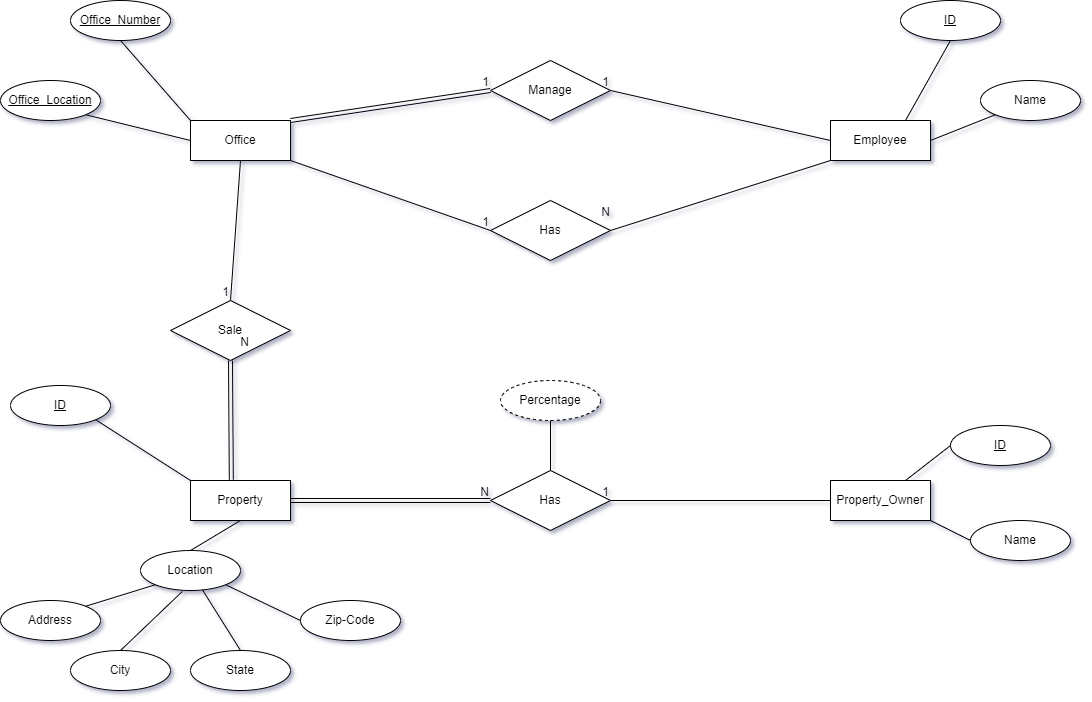

The diagram above was exported from draw.io. Its source (the exported page's mxGraphModel, read from the mxfile embedded in the PNG):
<mxGraphModel dx="1219" dy="733" grid="1" gridSize="10" guides="1" tooltips="1" connect="1" arrows="1" fold="1" page="1" pageScale="1" pageWidth="1100" pageHeight="850" math="0" shadow="0">
  <root>
    <mxCell id="0" />
    <mxCell id="1" parent="0" />
    <mxCell id="w0Y6eVmw3u6P4TPt5pLk-1" value="Office" style="whiteSpace=wrap;html=1;align=center;" vertex="1" parent="1">
      <mxGeometry x="200" y="160" width="100" height="40" as="geometry" />
    </mxCell>
    <mxCell id="w0Y6eVmw3u6P4TPt5pLk-4" value="" style="endArrow=none;html=1;rounded=0;exitX=0;exitY=0;exitDx=0;exitDy=0;entryX=0.5;entryY=1;entryDx=0;entryDy=0;" edge="1" parent="1" source="w0Y6eVmw3u6P4TPt5pLk-1" target="w0Y6eVmw3u6P4TPt5pLk-10">
      <mxGeometry relative="1" as="geometry">
        <mxPoint x="490" y="420" as="sourcePoint" />
        <mxPoint x="150" y="90.00000000000011" as="targetPoint" />
      </mxGeometry>
    </mxCell>
    <mxCell id="w0Y6eVmw3u6P4TPt5pLk-6" value="" style="endArrow=none;html=1;rounded=0;exitX=0;exitY=0.5;exitDx=0;exitDy=0;entryX=1;entryY=1;entryDx=0;entryDy=0;" edge="1" parent="1" source="w0Y6eVmw3u6P4TPt5pLk-1" target="w0Y6eVmw3u6P4TPt5pLk-12">
      <mxGeometry relative="1" as="geometry">
        <mxPoint x="230" y="170" as="sourcePoint" />
        <mxPoint x="105.35533905932766" y="134.14213562373106" as="targetPoint" />
      </mxGeometry>
    </mxCell>
    <mxCell id="w0Y6eVmw3u6P4TPt5pLk-7" value="Employee" style="whiteSpace=wrap;html=1;align=center;" vertex="1" parent="1">
      <mxGeometry x="840" y="160" width="100" height="40" as="geometry" />
    </mxCell>
    <mxCell id="w0Y6eVmw3u6P4TPt5pLk-10" value="Office_Number" style="ellipse;whiteSpace=wrap;html=1;align=center;fontStyle=4;" vertex="1" parent="1">
      <mxGeometry x="80" y="40" width="100" height="40" as="geometry" />
    </mxCell>
    <mxCell id="w0Y6eVmw3u6P4TPt5pLk-11" value="ID" style="ellipse;whiteSpace=wrap;html=1;align=center;fontStyle=4;" vertex="1" parent="1">
      <mxGeometry x="910" y="40" width="100" height="40" as="geometry" />
    </mxCell>
    <mxCell id="w0Y6eVmw3u6P4TPt5pLk-12" value="Office_Location" style="ellipse;whiteSpace=wrap;html=1;align=center;fontStyle=4;" vertex="1" parent="1">
      <mxGeometry x="10" y="120" width="100" height="40" as="geometry" />
    </mxCell>
    <mxCell id="w0Y6eVmw3u6P4TPt5pLk-13" value="Name" style="ellipse;whiteSpace=wrap;html=1;align=center;" vertex="1" parent="1">
      <mxGeometry x="990" y="120" width="100" height="40" as="geometry" />
    </mxCell>
    <mxCell id="w0Y6eVmw3u6P4TPt5pLk-14" value="" style="endArrow=none;html=1;rounded=0;exitX=0.75;exitY=0;exitDx=0;exitDy=0;entryX=0.5;entryY=1;entryDx=0;entryDy=0;" edge="1" parent="1" source="w0Y6eVmw3u6P4TPt5pLk-7" target="w0Y6eVmw3u6P4TPt5pLk-11">
      <mxGeometry relative="1" as="geometry">
        <mxPoint x="210" y="170" as="sourcePoint" />
        <mxPoint x="140" y="100" as="targetPoint" />
      </mxGeometry>
    </mxCell>
    <mxCell id="w0Y6eVmw3u6P4TPt5pLk-15" value="" style="endArrow=none;html=1;rounded=0;exitX=1;exitY=0.5;exitDx=0;exitDy=0;entryX=0;entryY=1;entryDx=0;entryDy=0;" edge="1" parent="1" source="w0Y6eVmw3u6P4TPt5pLk-7" target="w0Y6eVmw3u6P4TPt5pLk-13">
      <mxGeometry relative="1" as="geometry">
        <mxPoint x="935" y="170" as="sourcePoint" />
        <mxPoint x="980" y="110" as="targetPoint" />
      </mxGeometry>
    </mxCell>
    <mxCell id="w0Y6eVmw3u6P4TPt5pLk-16" value="Has" style="shape=rhombus;perimeter=rhombusPerimeter;whiteSpace=wrap;html=1;align=center;" vertex="1" parent="1">
      <mxGeometry x="500" y="240" width="120" height="60" as="geometry" />
    </mxCell>
    <mxCell id="w0Y6eVmw3u6P4TPt5pLk-17" value="" style="endArrow=none;html=1;rounded=0;entryX=0;entryY=0.5;entryDx=0;entryDy=0;" edge="1" parent="1" target="w0Y6eVmw3u6P4TPt5pLk-16">
      <mxGeometry relative="1" as="geometry">
        <mxPoint x="300" y="200" as="sourcePoint" />
        <mxPoint x="460" y="200" as="targetPoint" />
      </mxGeometry>
    </mxCell>
    <mxCell id="w0Y6eVmw3u6P4TPt5pLk-18" value="1" style="resizable=0;html=1;whiteSpace=wrap;align=right;verticalAlign=bottom;" connectable="0" vertex="1" parent="w0Y6eVmw3u6P4TPt5pLk-17">
      <mxGeometry x="1" relative="1" as="geometry" />
    </mxCell>
    <mxCell id="w0Y6eVmw3u6P4TPt5pLk-19" value="" style="endArrow=none;html=1;rounded=0;entryX=1;entryY=0.5;entryDx=0;entryDy=0;exitX=0;exitY=1;exitDx=0;exitDy=0;" edge="1" parent="1" source="w0Y6eVmw3u6P4TPt5pLk-7" target="w0Y6eVmw3u6P4TPt5pLk-16">
      <mxGeometry relative="1" as="geometry">
        <mxPoint x="530" y="380" as="sourcePoint" />
        <mxPoint x="690" y="380" as="targetPoint" />
      </mxGeometry>
    </mxCell>
    <mxCell id="w0Y6eVmw3u6P4TPt5pLk-20" value="N" style="resizable=0;html=1;whiteSpace=wrap;align=right;verticalAlign=bottom;" connectable="0" vertex="1" parent="w0Y6eVmw3u6P4TPt5pLk-19">
      <mxGeometry x="1" relative="1" as="geometry">
        <mxPoint x="1" y="-10" as="offset" />
      </mxGeometry>
    </mxCell>
    <mxCell id="w0Y6eVmw3u6P4TPt5pLk-21" value="Manage" style="shape=rhombus;perimeter=rhombusPerimeter;whiteSpace=wrap;html=1;align=center;" vertex="1" parent="1">
      <mxGeometry x="500" y="100" width="120" height="60" as="geometry" />
    </mxCell>
    <mxCell id="w0Y6eVmw3u6P4TPt5pLk-26" value="" style="endArrow=none;html=1;rounded=0;entryX=1;entryY=0.5;entryDx=0;entryDy=0;exitX=0;exitY=0.5;exitDx=0;exitDy=0;" edge="1" parent="1" source="w0Y6eVmw3u6P4TPt5pLk-7" target="w0Y6eVmw3u6P4TPt5pLk-21">
      <mxGeometry relative="1" as="geometry">
        <mxPoint x="430" y="210" as="sourcePoint" />
        <mxPoint x="630" y="200" as="targetPoint" />
      </mxGeometry>
    </mxCell>
    <mxCell id="w0Y6eVmw3u6P4TPt5pLk-27" value="1" style="resizable=0;html=1;whiteSpace=wrap;align=right;verticalAlign=bottom;" connectable="0" vertex="1" parent="w0Y6eVmw3u6P4TPt5pLk-26">
      <mxGeometry x="1" relative="1" as="geometry" />
    </mxCell>
    <mxCell id="w0Y6eVmw3u6P4TPt5pLk-28" value="Sale" style="shape=rhombus;perimeter=rhombusPerimeter;whiteSpace=wrap;html=1;align=center;" vertex="1" parent="1">
      <mxGeometry x="180" y="340" width="120" height="60" as="geometry" />
    </mxCell>
    <mxCell id="w0Y6eVmw3u6P4TPt5pLk-29" value="Property" style="whiteSpace=wrap;html=1;align=center;" vertex="1" parent="1">
      <mxGeometry x="200" y="520" width="100" height="40" as="geometry" />
    </mxCell>
    <mxCell id="w0Y6eVmw3u6P4TPt5pLk-30" value="" style="endArrow=none;html=1;rounded=0;entryX=0.5;entryY=0;entryDx=0;entryDy=0;exitX=0.5;exitY=1;exitDx=0;exitDy=0;" edge="1" parent="1" source="w0Y6eVmw3u6P4TPt5pLk-1" target="w0Y6eVmw3u6P4TPt5pLk-28">
      <mxGeometry relative="1" as="geometry">
        <mxPoint x="310" y="210" as="sourcePoint" />
        <mxPoint x="510" y="280" as="targetPoint" />
      </mxGeometry>
    </mxCell>
    <mxCell id="w0Y6eVmw3u6P4TPt5pLk-31" value="1" style="resizable=0;html=1;whiteSpace=wrap;align=right;verticalAlign=bottom;" connectable="0" vertex="1" parent="w0Y6eVmw3u6P4TPt5pLk-30">
      <mxGeometry x="1" relative="1" as="geometry" />
    </mxCell>
    <mxCell id="w0Y6eVmw3u6P4TPt5pLk-32" value="" style="shape=link;html=1;rounded=0;exitX=0.5;exitY=1;exitDx=0;exitDy=0;entryX=0.408;entryY=-0.022;entryDx=0;entryDy=0;entryPerimeter=0;" edge="1" parent="1" source="w0Y6eVmw3u6P4TPt5pLk-28" target="w0Y6eVmw3u6P4TPt5pLk-29">
      <mxGeometry relative="1" as="geometry">
        <mxPoint x="530" y="380" as="sourcePoint" />
        <mxPoint x="690" y="380" as="targetPoint" />
      </mxGeometry>
    </mxCell>
    <mxCell id="w0Y6eVmw3u6P4TPt5pLk-33" value="N" style="resizable=0;html=1;whiteSpace=wrap;align=right;verticalAlign=bottom;" connectable="0" vertex="1" parent="w0Y6eVmw3u6P4TPt5pLk-32">
      <mxGeometry x="1" relative="1" as="geometry">
        <mxPoint x="19" y="-129" as="offset" />
      </mxGeometry>
    </mxCell>
    <mxCell id="w0Y6eVmw3u6P4TPt5pLk-34" value="ID" style="ellipse;whiteSpace=wrap;html=1;align=center;fontStyle=4;" vertex="1" parent="1">
      <mxGeometry x="20" y="425" width="100" height="40" as="geometry" />
    </mxCell>
    <mxCell id="w0Y6eVmw3u6P4TPt5pLk-37" value="" style="endArrow=none;html=1;rounded=0;exitX=1;exitY=1;exitDx=0;exitDy=0;entryX=0;entryY=0;entryDx=0;entryDy=0;" edge="1" parent="1" source="w0Y6eVmw3u6P4TPt5pLk-34" target="w0Y6eVmw3u6P4TPt5pLk-29">
      <mxGeometry relative="1" as="geometry">
        <mxPoint x="530" y="380" as="sourcePoint" />
        <mxPoint x="690" y="380" as="targetPoint" />
      </mxGeometry>
    </mxCell>
    <mxCell id="w0Y6eVmw3u6P4TPt5pLk-39" value="Location" style="ellipse;whiteSpace=wrap;html=1;align=center;" vertex="1" parent="1">
      <mxGeometry x="150" y="590" width="100" height="40" as="geometry" />
    </mxCell>
    <mxCell id="w0Y6eVmw3u6P4TPt5pLk-40" value="" style="endArrow=none;html=1;rounded=0;exitX=0.5;exitY=0;exitDx=0;exitDy=0;entryX=0.5;entryY=1;entryDx=0;entryDy=0;" edge="1" parent="1" source="w0Y6eVmw3u6P4TPt5pLk-39" target="w0Y6eVmw3u6P4TPt5pLk-29">
      <mxGeometry relative="1" as="geometry">
        <mxPoint x="115" y="469" as="sourcePoint" />
        <mxPoint x="200" y="530" as="targetPoint" />
      </mxGeometry>
    </mxCell>
    <mxCell id="w0Y6eVmw3u6P4TPt5pLk-41" value="Address" style="ellipse;whiteSpace=wrap;html=1;align=center;" vertex="1" parent="1">
      <mxGeometry x="10" y="640" width="100" height="40" as="geometry" />
    </mxCell>
    <mxCell id="w0Y6eVmw3u6P4TPt5pLk-42" value="City" style="ellipse;whiteSpace=wrap;html=1;align=center;" vertex="1" parent="1">
      <mxGeometry x="80" y="690" width="100" height="40" as="geometry" />
    </mxCell>
    <mxCell id="w0Y6eVmw3u6P4TPt5pLk-43" value="State" style="ellipse;whiteSpace=wrap;html=1;align=center;" vertex="1" parent="1">
      <mxGeometry x="200" y="690" width="100" height="40" as="geometry" />
    </mxCell>
    <mxCell id="w0Y6eVmw3u6P4TPt5pLk-44" value="Zip-Code" style="ellipse;whiteSpace=wrap;html=1;align=center;" vertex="1" parent="1">
      <mxGeometry x="310" y="640" width="100" height="40" as="geometry" />
    </mxCell>
    <mxCell id="w0Y6eVmw3u6P4TPt5pLk-45" value="" style="endArrow=none;html=1;rounded=0;entryX=0;entryY=1;entryDx=0;entryDy=0;exitX=1;exitY=0;exitDx=0;exitDy=0;" edge="1" parent="1" source="w0Y6eVmw3u6P4TPt5pLk-41" target="w0Y6eVmw3u6P4TPt5pLk-39">
      <mxGeometry relative="1" as="geometry">
        <mxPoint x="530" y="620" as="sourcePoint" />
        <mxPoint x="690" y="620" as="targetPoint" />
      </mxGeometry>
    </mxCell>
    <mxCell id="w0Y6eVmw3u6P4TPt5pLk-46" value="" style="endArrow=none;html=1;rounded=0;entryX=0.418;entryY=1.025;entryDx=0;entryDy=0;exitX=0.5;exitY=0;exitDx=0;exitDy=0;entryPerimeter=0;" edge="1" parent="1" source="w0Y6eVmw3u6P4TPt5pLk-42" target="w0Y6eVmw3u6P4TPt5pLk-39">
      <mxGeometry relative="1" as="geometry">
        <mxPoint x="105" y="656" as="sourcePoint" />
        <mxPoint x="175" y="634" as="targetPoint" />
      </mxGeometry>
    </mxCell>
    <mxCell id="w0Y6eVmw3u6P4TPt5pLk-47" value="" style="endArrow=none;html=1;rounded=0;exitX=0.5;exitY=0;exitDx=0;exitDy=0;" edge="1" parent="1" source="w0Y6eVmw3u6P4TPt5pLk-43" target="w0Y6eVmw3u6P4TPt5pLk-39">
      <mxGeometry relative="1" as="geometry">
        <mxPoint x="140" y="700" as="sourcePoint" />
        <mxPoint x="202" y="641" as="targetPoint" />
      </mxGeometry>
    </mxCell>
    <mxCell id="w0Y6eVmw3u6P4TPt5pLk-48" value="" style="endArrow=none;html=1;rounded=0;entryX=1;entryY=1;entryDx=0;entryDy=0;exitX=0;exitY=0.5;exitDx=0;exitDy=0;" edge="1" parent="1" source="w0Y6eVmw3u6P4TPt5pLk-44" target="w0Y6eVmw3u6P4TPt5pLk-39">
      <mxGeometry relative="1" as="geometry">
        <mxPoint x="150" y="710" as="sourcePoint" />
        <mxPoint x="212" y="651" as="targetPoint" />
      </mxGeometry>
    </mxCell>
    <mxCell id="w0Y6eVmw3u6P4TPt5pLk-49" value="Property_Owner" style="whiteSpace=wrap;html=1;align=center;" vertex="1" parent="1">
      <mxGeometry x="840" y="520" width="100" height="40" as="geometry" />
    </mxCell>
    <mxCell id="w0Y6eVmw3u6P4TPt5pLk-50" value="ID" style="ellipse;whiteSpace=wrap;html=1;align=center;fontStyle=4;" vertex="1" parent="1">
      <mxGeometry x="960" y="465" width="100" height="40" as="geometry" />
    </mxCell>
    <mxCell id="w0Y6eVmw3u6P4TPt5pLk-51" value="Name" style="ellipse;whiteSpace=wrap;html=1;align=center;" vertex="1" parent="1">
      <mxGeometry x="980" y="560" width="100" height="40" as="geometry" />
    </mxCell>
    <mxCell id="w0Y6eVmw3u6P4TPt5pLk-52" value="" style="endArrow=none;html=1;rounded=0;exitX=0.75;exitY=0;exitDx=0;exitDy=0;entryX=0;entryY=0.5;entryDx=0;entryDy=0;" edge="1" parent="1" source="w0Y6eVmw3u6P4TPt5pLk-49" target="w0Y6eVmw3u6P4TPt5pLk-50">
      <mxGeometry relative="1" as="geometry">
        <mxPoint x="935" y="170" as="sourcePoint" />
        <mxPoint x="970" y="90" as="targetPoint" />
      </mxGeometry>
    </mxCell>
    <mxCell id="w0Y6eVmw3u6P4TPt5pLk-53" value="" style="endArrow=none;html=1;rounded=0;exitX=1;exitY=1;exitDx=0;exitDy=0;entryX=0;entryY=0.5;entryDx=0;entryDy=0;" edge="1" parent="1" source="w0Y6eVmw3u6P4TPt5pLk-49" target="w0Y6eVmw3u6P4TPt5pLk-51">
      <mxGeometry relative="1" as="geometry">
        <mxPoint x="945" y="180" as="sourcePoint" />
        <mxPoint x="980" y="100" as="targetPoint" />
      </mxGeometry>
    </mxCell>
    <mxCell id="w0Y6eVmw3u6P4TPt5pLk-54" value="Has" style="shape=rhombus;perimeter=rhombusPerimeter;whiteSpace=wrap;html=1;align=center;" vertex="1" parent="1">
      <mxGeometry x="500" y="510" width="120" height="60" as="geometry" />
    </mxCell>
    <mxCell id="w0Y6eVmw3u6P4TPt5pLk-56" value="Percentage" style="ellipse;whiteSpace=wrap;html=1;align=center;dashed=1;" vertex="1" parent="1">
      <mxGeometry x="510" y="420" width="100" height="40" as="geometry" />
    </mxCell>
    <mxCell id="w0Y6eVmw3u6P4TPt5pLk-57" value="" style="endArrow=none;html=1;rounded=0;entryX=0.5;entryY=1;entryDx=0;entryDy=0;exitX=0.5;exitY=0;exitDx=0;exitDy=0;" edge="1" parent="1" source="w0Y6eVmw3u6P4TPt5pLk-54" target="w0Y6eVmw3u6P4TPt5pLk-56">
      <mxGeometry relative="1" as="geometry">
        <mxPoint x="530" y="380" as="sourcePoint" />
        <mxPoint x="690" y="380" as="targetPoint" />
      </mxGeometry>
    </mxCell>
    <mxCell id="w0Y6eVmw3u6P4TPt5pLk-58" value="" style="shape=link;html=1;rounded=0;exitX=1;exitY=0.5;exitDx=0;exitDy=0;entryX=0;entryY=0.5;entryDx=0;entryDy=0;" edge="1" parent="1" source="w0Y6eVmw3u6P4TPt5pLk-29" target="w0Y6eVmw3u6P4TPt5pLk-54">
      <mxGeometry relative="1" as="geometry">
        <mxPoint x="330" y="539.41" as="sourcePoint" />
        <mxPoint x="490" y="539.41" as="targetPoint" />
      </mxGeometry>
    </mxCell>
    <mxCell id="w0Y6eVmw3u6P4TPt5pLk-59" value="N" style="resizable=0;html=1;whiteSpace=wrap;align=right;verticalAlign=bottom;" connectable="0" vertex="1" parent="w0Y6eVmw3u6P4TPt5pLk-58">
      <mxGeometry x="1" relative="1" as="geometry" />
    </mxCell>
    <mxCell id="w0Y6eVmw3u6P4TPt5pLk-60" value="" style="endArrow=none;html=1;rounded=0;exitX=0;exitY=0.5;exitDx=0;exitDy=0;entryX=1;entryY=0.5;entryDx=0;entryDy=0;" edge="1" parent="1" source="w0Y6eVmw3u6P4TPt5pLk-49" target="w0Y6eVmw3u6P4TPt5pLk-54">
      <mxGeometry relative="1" as="geometry">
        <mxPoint x="530" y="380" as="sourcePoint" />
        <mxPoint x="690" y="380" as="targetPoint" />
      </mxGeometry>
    </mxCell>
    <mxCell id="w0Y6eVmw3u6P4TPt5pLk-61" value="1" style="resizable=0;html=1;whiteSpace=wrap;align=right;verticalAlign=bottom;" connectable="0" vertex="1" parent="w0Y6eVmw3u6P4TPt5pLk-60">
      <mxGeometry x="1" relative="1" as="geometry" />
    </mxCell>
    <mxCell id="w0Y6eVmw3u6P4TPt5pLk-64" value="" style="shape=link;html=1;rounded=0;entryX=0;entryY=0.5;entryDx=0;entryDy=0;exitX=1;exitY=0;exitDx=0;exitDy=0;" edge="1" parent="1" source="w0Y6eVmw3u6P4TPt5pLk-1" target="w0Y6eVmw3u6P4TPt5pLk-21">
      <mxGeometry relative="1" as="geometry">
        <mxPoint x="310" y="139.41" as="sourcePoint" />
        <mxPoint x="470" y="139.41" as="targetPoint" />
      </mxGeometry>
    </mxCell>
    <mxCell id="w0Y6eVmw3u6P4TPt5pLk-65" value="1" style="resizable=0;html=1;whiteSpace=wrap;align=right;verticalAlign=bottom;" connectable="0" vertex="1" parent="w0Y6eVmw3u6P4TPt5pLk-64">
      <mxGeometry x="1" relative="1" as="geometry" />
    </mxCell>
  </root>
</mxGraphModel>